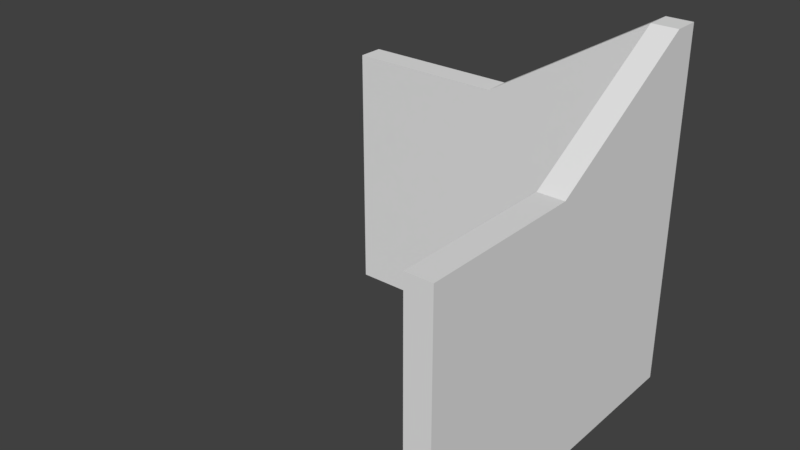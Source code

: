 # Source: 01.blend  (saved by Blender 2.79.0; exported with 4.5.12 LTS)
import bpy
from mathutils import Matrix  # noqa: F401  (used for matrix-valued properties, if any)

bpy.ops.wm.read_factory_settings(use_empty=True)
scene = bpy.context.scene
scene.name = 'Scene'

# ---- collections
col_collection_1 = bpy.data.collections.new('Collection 1'); scene.collection.children.link(col_collection_1)

# ---- world
world_world = bpy.data.worlds.new('World'); scene.world = world_world
world_world.color = (0.05088, 0.05088, 0.05088)
world_world.use_sun_shadow = False
world_world.sun_shadow_jitter_overblur = 0.0
world_world.cycles.sampling_method = 'MANUAL'

# ---- meshes
me_cube_001 = bpy.data.meshes.new('Cube.001')
me_cube_001.from_pydata([(-1.0, -1.0, -1.0), (-1.0, -1.0, 1.0), (-1.0, 1.0, -1.0), (-1.0, 1.0, 1.0), (1.0, -1.0, -1.0), (1.0, -1.0, 1.739), (1.0, 1.0, -1.0), (1.0, 1.0, 1.739), (0.85, 1.0, -1.0), (0.85, 1.0, 1.739), (0.85, -1.0, -1.0), (0.85, -1.0, 1.739), (1.0, -25.67, 1.0), (1.0, -25.67, -1.0), (0.85, -25.67, -1.0), (0.85, -25.67, 1.0), (-0.075, 1.0, -1.0), (-0.075, -1.0, 1.0), (-0.075, 1.0, 1.0), (-0.075, -1.0, -1.0), (0.85, -13.33, 1.0), (1.0, -13.33, 1.0), (1.0, -13.33, -1.0), (0.85, -13.33, -1.0)], [], [(0, 1, 3, 2), (8, 9, 7, 6), (6, 7, 5, 4), (19, 17, 1, 0), (8, 6, 4, 10), (18, 3, 1, 17), (7, 9, 11, 5), (16, 8, 10, 19), (21, 20, 15, 12), (16, 18, 9, 8), (13, 12, 15, 14), (22, 21, 12, 13), (20, 23, 14, 15), (23, 22, 13, 14), (2, 3, 18, 16), (2, 16, 19, 0), (9, 18, 17, 11), (10, 11, 17, 19), (10, 4, 22, 23), (11, 10, 23, 20), (4, 5, 21, 22), (5, 11, 20, 21)])
me_cube_001.use_remesh_preserve_volume = False
me_cube_001.use_remesh_preserve_attributes = False
me_cube_001.use_mirror_vertex_groups = False
me_cube_001.update()

# ---- objects
ob_cube = bpy.data.objects.new('Cube', me_cube_001)

# ---- transforms, parenting, visibility, modifiers, constraints
ob_cube.location = (-3.7, 0.0, 3.0)
ob_cube.scale = (4.0, 0.3, 3.0)
ob_cube.lineart.crease_threshold = 0.0

# ---- collection membership
col_collection_1.objects.link(ob_cube)

# ---- scene / render settings (as saved in the file)
scene.frame_start = 1; scene.frame_end = 250; scene.frame_set(1)
scene.render.engine = 'BLENDER_EEVEE_NEXT'
scene.render.resolution_percentage = 50
scene.render.dither_intensity = 0.0
scene.cycles.use_denoising = False
scene.cycles.samples = 128
scene.cycles.sampling_pattern = 'TABULATED_SOBOL'
scene.cycles.use_adaptive_sampling = False
scene.cycles.use_light_tree = False
scene.cycles.blur_glossy = 0.0
scene.cycles.sample_clamp_indirect = 0.0
scene.view_settings.view_transform = 'Standard'
bpy.context.view_layer.update()

# ---- added for rendering (the .blend has no active camera and no usable light): camera, sun
cam_auto = bpy.data.cameras.new('AutoCamera')
cam_auto.lens = 50.0
cam_auto.sensor_width = 36.0
cam_auto.clip_end = 1000.0
ob_auto_camera = bpy.data.objects.new('AutoCamera', cam_auto)
scene.collection.objects.link(ob_auto_camera)
ob_auto_camera.location = (9.23689, -19.2244, 14.4576)
ob_auto_camera.rotation_euler = (1.09748, -7.21219e-08, 0.694738)
scene.camera = ob_auto_camera
light_auto_sun = bpy.data.lights.new('AutoSun', 'SUN')
light_auto_sun.energy = 3.0
light_auto_sun.angle = 0.0523599
ob_auto_sun = bpy.data.objects.new('AutoSun', light_auto_sun)
scene.collection.objects.link(ob_auto_sun)
ob_auto_sun.rotation_euler = (0.872665, 0.174533, 0.523599)
bpy.context.view_layer.update()
